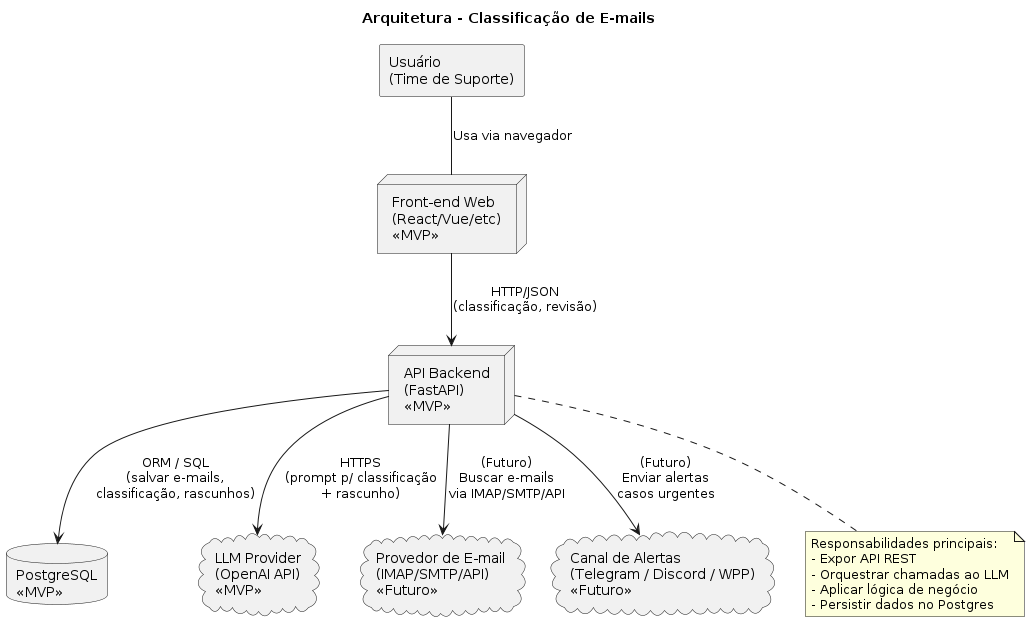

The diagram above was rendered by PlantUML. Its source (embedded in the PNG):
@startuml
title Arquitetura - Classificação de E-mails

skinparam componentStyle rectangle
skinparam shadowing false

rectangle "Usuário\n(Time de Suporte)" as User

node "Front-end Web\n(React/Vue/etc)\n<<MVP>>" as FE
node "API Backend\n(FastAPI)\n<<MVP>>" as BE
database "PostgreSQL\n<<MVP>>" as DB

cloud "LLM Provider\n(OpenAI API)\n<<MVP>>" as LLM

cloud "Provedor de E-mail\n(IMAP/SMTP/API)\n<<Futuro>>" as Mail
cloud "Canal de Alertas\n(Telegram / Discord / WPP)\n<<Futuro>>" as Notif

User -- FE : Usa via navegador
FE --> BE : HTTP/JSON\n(classificação, revisão)
BE --> DB : ORM / SQL\n(salvar e-mails,\nclassificação, rascunhos)
BE --> LLM : HTTPS\n(prompt p/ classificação\n+ rascunho)

' Futuro: ingestão automática de e-mails
BE --> Mail : (Futuro)\nBuscar e-mails\nvia IMAP/SMTP/API

' Futuro: alertas
BE --> Notif : (Futuro)\nEnviar alertas\ncasos urgentes

note bottom of BE
  Responsabilidades principais:
  - Expor API REST
  - Orquestrar chamadas ao LLM
  - Aplicar lógica de negócio
  - Persistir dados no Postgres
end note

@enduml